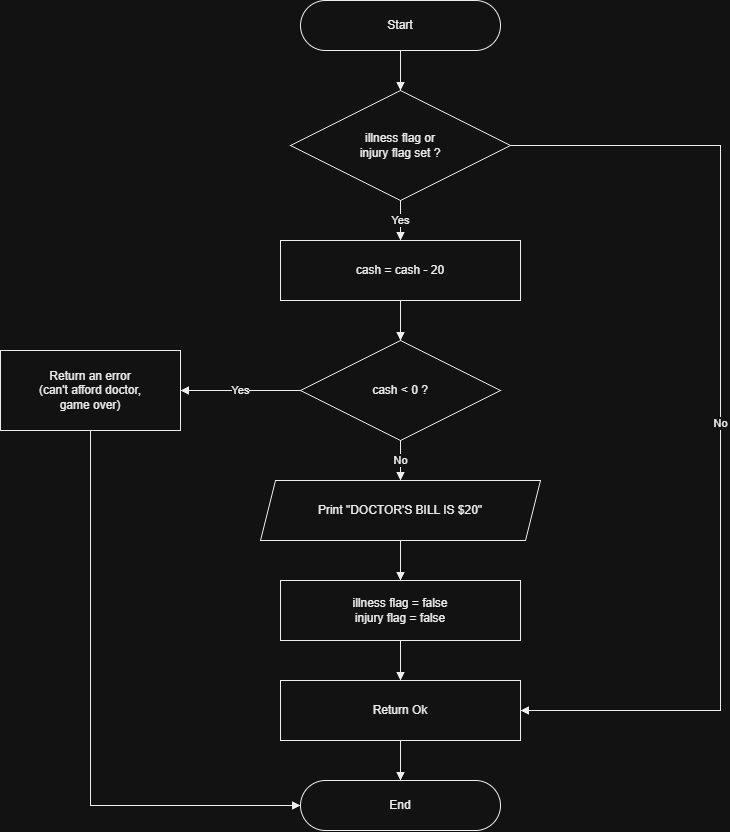

The diagram above was exported from draw.io. Its source (the exported page's mxGraphModel, read from the mxfile embedded in the PNG):
<mxGraphModel dx="1712" dy="948" grid="1" gridSize="10" guides="1" tooltips="1" connect="1" arrows="1" fold="1" page="1" pageScale="1" pageWidth="850" pageHeight="1400" math="0" shadow="0">
  <root>
    <mxCell id="0" />
    <mxCell id="1" parent="0" />
    <mxCell id="n2" parent="1" style="rounded=1;arcSize=50;html=1;whiteSpace=wrap;fillColor=#FFFFFF;strokeColor=#000000;fontColor=#000000;fontFamily=Helvetica;fontSize=12;shadow=0;" value="Start" vertex="1">
      <mxGeometry height="50" width="200" x="300" y="20" as="geometry" />
    </mxCell>
    <mxCell id="n3" parent="1" style="rhombus;html=1;whiteSpace=wrap;fillColor=#FFFFFF;strokeColor=#000000;fontColor=#000000;fontFamily=Helvetica;fontSize=12;shadow=0;" value="illness flag or&lt;br&gt;injury flag set ?" vertex="1">
      <mxGeometry height="110" width="220" x="290" y="110" as="geometry" />
    </mxCell>
    <mxCell id="n4" parent="1" style="rounded=0;html=1;whiteSpace=wrap;fillColor=#FFFFFF;strokeColor=#000000;fontColor=#000000;fontFamily=Helvetica;fontSize=12;shadow=0;" value="cash = cash - 20" vertex="1">
      <mxGeometry height="60" width="240" x="280" y="260" as="geometry" />
    </mxCell>
    <mxCell id="n5" parent="1" style="rhombus;html=1;whiteSpace=wrap;fillColor=#FFFFFF;strokeColor=#000000;fontColor=#000000;fontFamily=Helvetica;fontSize=12;shadow=0;" value="cash &amp;lt; 0 ?" vertex="1">
      <mxGeometry height="100" width="200" x="300" y="360" as="geometry" />
    </mxCell>
    <mxCell id="n6" parent="1" style="rounded=0;html=1;whiteSpace=wrap;fillColor=#FFFFFF;strokeColor=#000000;fontColor=#000000;fontFamily=Helvetica;fontSize=12;shadow=0;" value="Return an error&lt;br&gt;(can't afford doctor,&lt;br&gt;game over)" vertex="1">
      <mxGeometry height="80" width="180" y="370" as="geometry" />
    </mxCell>
    <mxCell id="n7" parent="1" style="shape=parallelogram;perimeter=parallelogramPerimeter;fixedSize=1;size=15;html=1;whiteSpace=wrap;fillColor=#FFFFFF;strokeColor=#000000;fontColor=#000000;fontFamily=Helvetica;fontSize=12;shadow=0;" value="Print &quot;DOCTOR'S BILL IS $20&quot;" vertex="1">
      <mxGeometry height="60" width="280" x="260" y="500" as="geometry" />
    </mxCell>
    <mxCell id="n8" parent="1" style="rounded=0;html=1;whiteSpace=wrap;fillColor=#FFFFFF;strokeColor=#000000;fontColor=#000000;fontFamily=Helvetica;fontSize=12;shadow=0;" value="illness flag = false&lt;br&gt;injury flag = false" vertex="1">
      <mxGeometry height="60" width="240" x="280" y="600" as="geometry" />
    </mxCell>
    <mxCell id="n9" parent="1" style="rounded=0;html=1;whiteSpace=wrap;fillColor=#FFFFFF;strokeColor=#000000;fontColor=#000000;fontFamily=Helvetica;fontSize=12;shadow=0;" value="Return Ok" vertex="1">
      <mxGeometry height="60" width="240" x="280" y="700" as="geometry" />
    </mxCell>
    <mxCell id="n10" parent="1" style="rounded=1;arcSize=50;html=1;whiteSpace=wrap;fillColor=#FFFFFF;strokeColor=#000000;fontColor=#000000;fontFamily=Helvetica;fontSize=12;shadow=0;" value="End" vertex="1">
      <mxGeometry height="50" width="200" x="300" y="800" as="geometry" />
    </mxCell>
    <mxCell id="e11" edge="1" parent="1" source="n2" style="edgeStyle=orthogonalEdgeStyle;rounded=0;html=1;strokeColor=#000000;fontColor=#000000;endArrow=block;endFill=1;labelBackgroundColor=#FFFFFF;" target="n3" value="">
      <mxGeometry relative="1" as="geometry" />
    </mxCell>
    <mxCell id="e12" edge="1" parent="1" source="n3" style="edgeStyle=orthogonalEdgeStyle;rounded=0;html=1;strokeColor=#000000;fontColor=#000000;endArrow=block;endFill=1;labelBackgroundColor=#FFFFFF;exitX=0.5;exitY=1;exitDx=0;exitDy=0;entryX=0.5;entryY=0;entryDx=0;entryDy=0;" target="n4" value="Yes">
      <mxGeometry relative="1" as="geometry" />
    </mxCell>
    <mxCell id="e13" edge="1" parent="1" source="n3" style="edgeStyle=orthogonalEdgeStyle;rounded=0;html=1;strokeColor=#000000;fontColor=#000000;endArrow=block;endFill=1;labelBackgroundColor=#FFFFFF;exitX=1;exitY=0.5;exitDx=0;exitDy=0;entryX=1;entryY=0.5;entryDx=0;entryDy=0;" target="n9" value="No">
      <mxGeometry relative="1" as="geometry">
        <Array as="points">
          <mxPoint x="720" y="165" />
          <mxPoint x="720" y="730" />
        </Array>
      </mxGeometry>
    </mxCell>
    <mxCell id="e14" edge="1" parent="1" source="n4" style="edgeStyle=orthogonalEdgeStyle;rounded=0;html=1;strokeColor=#000000;fontColor=#000000;endArrow=block;endFill=1;labelBackgroundColor=#FFFFFF;" target="n5" value="">
      <mxGeometry relative="1" as="geometry" />
    </mxCell>
    <mxCell id="e15" edge="1" parent="1" source="n5" style="edgeStyle=orthogonalEdgeStyle;rounded=0;html=1;strokeColor=#000000;fontColor=#000000;endArrow=block;endFill=1;labelBackgroundColor=#FFFFFF;exitX=0;exitY=0.5;exitDx=0;exitDy=0;entryX=1;entryY=0.5;entryDx=0;entryDy=0;" target="n6" value="Yes">
      <mxGeometry relative="1" as="geometry" />
    </mxCell>
    <mxCell id="e16" edge="1" parent="1" source="n6" style="edgeStyle=orthogonalEdgeStyle;rounded=0;html=1;strokeColor=#000000;fontColor=#000000;endArrow=block;endFill=1;labelBackgroundColor=#FFFFFF;exitX=0.5;exitY=1;exitDx=0;exitDy=0;entryX=0;entryY=0.5;entryDx=0;entryDy=0;" target="n10" value="">
      <mxGeometry relative="1" as="geometry" />
    </mxCell>
    <mxCell id="e17" edge="1" parent="1" source="n5" style="edgeStyle=orthogonalEdgeStyle;rounded=0;html=1;strokeColor=#000000;fontColor=#000000;endArrow=block;endFill=1;labelBackgroundColor=#FFFFFF;exitX=0.5;exitY=1;exitDx=0;exitDy=0;entryX=0.5;entryY=0;entryDx=0;entryDy=0;" target="n7" value="No">
      <mxGeometry relative="1" as="geometry" />
    </mxCell>
    <mxCell id="e18" edge="1" parent="1" source="n7" style="edgeStyle=orthogonalEdgeStyle;rounded=0;html=1;strokeColor=#000000;fontColor=#000000;endArrow=block;endFill=1;labelBackgroundColor=#FFFFFF;" target="n8" value="">
      <mxGeometry relative="1" as="geometry" />
    </mxCell>
    <mxCell id="e19" edge="1" parent="1" source="n8" style="edgeStyle=orthogonalEdgeStyle;rounded=0;html=1;strokeColor=#000000;fontColor=#000000;endArrow=block;endFill=1;labelBackgroundColor=#FFFFFF;" target="n9" value="">
      <mxGeometry relative="1" as="geometry" />
    </mxCell>
    <mxCell id="e20" edge="1" parent="1" source="n9" style="edgeStyle=orthogonalEdgeStyle;rounded=0;html=1;strokeColor=#000000;fontColor=#000000;endArrow=block;endFill=1;labelBackgroundColor=#FFFFFF;" target="n10" value="">
      <mxGeometry relative="1" as="geometry" />
    </mxCell>
  </root>
</mxGraphModel>